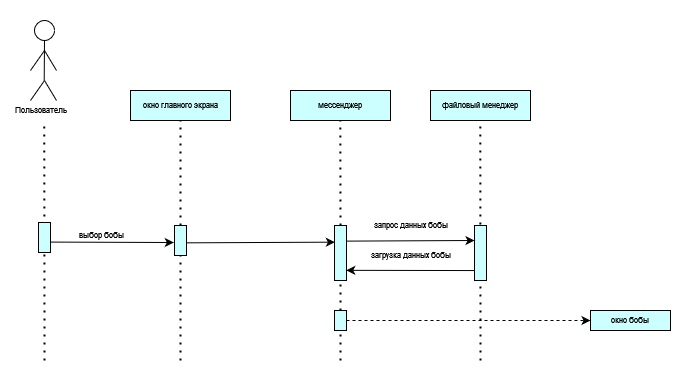

The diagram above was exported from draw.io. Its source (the exported page's mxGraphModel, read from the mxfile embedded in the PNG):
<mxGraphModel dx="819" dy="423" grid="1" gridSize="10" guides="1" tooltips="1" connect="1" arrows="1" fold="1" page="1" pageScale="1" pageWidth="827" pageHeight="1169" math="0" shadow="0">
  <root>
    <mxCell id="0" />
    <mxCell id="1" parent="0" />
    <mxCell id="SLbMKS12jWd4X8nJNTp1-32" value="" style="rounded=0;whiteSpace=wrap;html=1;strokeColor=none;" parent="1" vertex="1">
      <mxGeometry x="150" y="80" width="670" height="370" as="geometry" />
    </mxCell>
    <mxCell id="SLbMKS12jWd4X8nJNTp1-1" value="" style="ellipse;whiteSpace=wrap;html=1;aspect=fixed;fontSize=8;" parent="1" vertex="1">
      <mxGeometry x="174" y="100" width="20" height="20" as="geometry" />
    </mxCell>
    <mxCell id="SLbMKS12jWd4X8nJNTp1-2" value="" style="endArrow=none;html=1;rounded=0;entryX=0.5;entryY=1;entryDx=0;entryDy=0;fontSize=8;" parent="1" target="SLbMKS12jWd4X8nJNTp1-1" edge="1">
      <mxGeometry width="50" height="50" relative="1" as="geometry">
        <mxPoint x="183.70999999999998" y="160" as="sourcePoint" />
        <mxPoint x="183.70999999999998" y="100" as="targetPoint" />
      </mxGeometry>
    </mxCell>
    <mxCell id="SLbMKS12jWd4X8nJNTp1-3" value="" style="endArrow=none;html=1;rounded=0;fontSize=8;" parent="1" edge="1">
      <mxGeometry width="50" height="50" relative="1" as="geometry">
        <mxPoint x="170" y="180" as="sourcePoint" />
        <mxPoint x="184" y="160" as="targetPoint" />
      </mxGeometry>
    </mxCell>
    <mxCell id="SLbMKS12jWd4X8nJNTp1-4" value="" style="endArrow=none;html=1;rounded=0;fontSize=8;" parent="1" edge="1">
      <mxGeometry width="50" height="50" relative="1" as="geometry">
        <mxPoint x="196" y="180" as="sourcePoint" />
        <mxPoint x="184" y="160" as="targetPoint" />
      </mxGeometry>
    </mxCell>
    <mxCell id="SLbMKS12jWd4X8nJNTp1-5" value="" style="endArrow=none;html=1;rounded=0;fontSize=8;" parent="1" edge="1">
      <mxGeometry width="50" height="50" relative="1" as="geometry">
        <mxPoint x="196" y="150" as="sourcePoint" />
        <mxPoint x="184" y="130" as="targetPoint" />
      </mxGeometry>
    </mxCell>
    <mxCell id="SLbMKS12jWd4X8nJNTp1-6" value="" style="endArrow=none;html=1;rounded=0;fontSize=8;" parent="1" edge="1">
      <mxGeometry width="50" height="50" relative="1" as="geometry">
        <mxPoint x="170" y="150" as="sourcePoint" />
        <mxPoint x="184" y="130" as="targetPoint" />
      </mxGeometry>
    </mxCell>
    <mxCell id="SLbMKS12jWd4X8nJNTp1-7" value="Пользователь" style="text;html=1;align=center;verticalAlign=middle;resizable=0;points=[];autosize=1;strokeColor=none;fillColor=none;fontSize=8;" parent="1" vertex="1">
      <mxGeometry x="140" y="180" width="80" height="20" as="geometry" />
    </mxCell>
    <mxCell id="SLbMKS12jWd4X8nJNTp1-8" value="" style="endArrow=none;dashed=1;html=1;dashPattern=1 3;strokeWidth=2;rounded=0;fontSize=8;" parent="1" edge="1">
      <mxGeometry width="50" height="50" relative="1" as="geometry">
        <mxPoint x="184" y="440" as="sourcePoint" />
        <mxPoint x="183.70999999999998" y="200" as="targetPoint" />
      </mxGeometry>
    </mxCell>
    <mxCell id="SLbMKS12jWd4X8nJNTp1-9" value="окно главного экрана" style="rounded=0;whiteSpace=wrap;html=1;fillColor=#CCFFFF;rotation=0;fontSize=8;" parent="1" vertex="1">
      <mxGeometry x="270" y="170" width="100" height="30" as="geometry" />
    </mxCell>
    <mxCell id="SLbMKS12jWd4X8nJNTp1-10" value="мессенджер" style="rounded=0;whiteSpace=wrap;html=1;fillColor=#CCFFFF;rotation=0;fontSize=8;" parent="1" vertex="1">
      <mxGeometry x="430" y="170" width="100" height="30" as="geometry" />
    </mxCell>
    <mxCell id="SLbMKS12jWd4X8nJNTp1-11" value="" style="endArrow=none;dashed=1;html=1;dashPattern=1 3;strokeWidth=2;rounded=0;fontSize=8;" parent="1" source="SLbMKS12jWd4X8nJNTp1-16" edge="1">
      <mxGeometry width="50" height="50" relative="1" as="geometry">
        <mxPoint x="320.29" y="530" as="sourcePoint" />
        <mxPoint x="320" y="200" as="targetPoint" />
      </mxGeometry>
    </mxCell>
    <mxCell id="SLbMKS12jWd4X8nJNTp1-12" value="" style="rounded=0;whiteSpace=wrap;html=1;fillColor=#CCFFFF;fontSize=8;" parent="1" vertex="1">
      <mxGeometry x="178" y="302" width="12" height="30" as="geometry" />
    </mxCell>
    <mxCell id="SLbMKS12jWd4X8nJNTp1-13" value="выбор бобы" style="text;html=1;align=center;verticalAlign=middle;resizable=0;points=[];autosize=1;strokeColor=none;fillColor=none;fontSize=8;" parent="1" vertex="1">
      <mxGeometry x="206" y="305" width="70" height="20" as="geometry" />
    </mxCell>
    <mxCell id="SLbMKS12jWd4X8nJNTp1-14" value="" style="endArrow=none;dashed=1;html=1;dashPattern=1 3;strokeWidth=2;rounded=0;fontSize=8;" parent="1" source="SLbMKS12jWd4X8nJNTp1-19" edge="1">
      <mxGeometry width="50" height="50" relative="1" as="geometry">
        <mxPoint x="480.09000000000003" y="530" as="sourcePoint" />
        <mxPoint x="479.8" y="200" as="targetPoint" />
      </mxGeometry>
    </mxCell>
    <mxCell id="SLbMKS12jWd4X8nJNTp1-15" value="" style="endArrow=none;dashed=1;html=1;dashPattern=1 3;strokeWidth=2;rounded=0;fontSize=8;" parent="1" target="SLbMKS12jWd4X8nJNTp1-16" edge="1">
      <mxGeometry width="50" height="50" relative="1" as="geometry">
        <mxPoint x="320" y="440" as="sourcePoint" />
        <mxPoint x="320" y="200" as="targetPoint" />
      </mxGeometry>
    </mxCell>
    <mxCell id="SLbMKS12jWd4X8nJNTp1-16" value="" style="rounded=0;whiteSpace=wrap;html=1;fillColor=#CCFFFF;fontSize=8;" parent="1" vertex="1">
      <mxGeometry x="314" y="305" width="12" height="30" as="geometry" />
    </mxCell>
    <mxCell id="SLbMKS12jWd4X8nJNTp1-17" value="" style="endArrow=classic;html=1;rounded=0;fontSize=8;entryX=-0.059;entryY=0.567;entryDx=0;entryDy=0;entryPerimeter=0;" parent="1" target="SLbMKS12jWd4X8nJNTp1-16" edge="1">
      <mxGeometry width="50" height="50" relative="1" as="geometry">
        <mxPoint x="190" y="321.58000000000004" as="sourcePoint" />
        <mxPoint x="320" y="322" as="targetPoint" />
      </mxGeometry>
    </mxCell>
    <mxCell id="SLbMKS12jWd4X8nJNTp1-18" value="" style="endArrow=none;dashed=1;html=1;dashPattern=1 3;strokeWidth=2;rounded=0;fontSize=8;" parent="1" source="SLbMKS12jWd4X8nJNTp1-23" target="SLbMKS12jWd4X8nJNTp1-19" edge="1">
      <mxGeometry width="50" height="50" relative="1" as="geometry">
        <mxPoint x="480.09000000000003" y="530" as="sourcePoint" />
        <mxPoint x="479.8" y="200" as="targetPoint" />
      </mxGeometry>
    </mxCell>
    <mxCell id="SLbMKS12jWd4X8nJNTp1-19" value="" style="rounded=0;whiteSpace=wrap;html=1;fillColor=#CCFFFF;fontSize=8;" parent="1" vertex="1">
      <mxGeometry x="474" y="305" width="12" height="55" as="geometry" />
    </mxCell>
    <mxCell id="SLbMKS12jWd4X8nJNTp1-20" value="запрос данных бобы" style="text;html=1;align=center;verticalAlign=middle;resizable=0;points=[];autosize=1;strokeColor=none;fillColor=none;fontSize=8;" parent="1" vertex="1">
      <mxGeometry x="500" y="295" width="100" height="20" as="geometry" />
    </mxCell>
    <mxCell id="SLbMKS12jWd4X8nJNTp1-21" value="" style="endArrow=classic;html=1;rounded=0;exitX=1;exitY=0.578;exitDx=0;exitDy=0;exitPerimeter=0;entryX=0.028;entryY=0.303;entryDx=0;entryDy=0;entryPerimeter=0;fontSize=8;" parent="1" source="SLbMKS12jWd4X8nJNTp1-16" target="SLbMKS12jWd4X8nJNTp1-19" edge="1">
      <mxGeometry width="50" height="50" relative="1" as="geometry">
        <mxPoint x="330" y="320" as="sourcePoint" />
        <mxPoint x="380" y="270" as="targetPoint" />
      </mxGeometry>
    </mxCell>
    <mxCell id="SLbMKS12jWd4X8nJNTp1-22" value="" style="endArrow=none;dashed=1;html=1;dashPattern=1 3;strokeWidth=2;rounded=0;fontSize=8;" parent="1" target="SLbMKS12jWd4X8nJNTp1-23" edge="1">
      <mxGeometry width="50" height="50" relative="1" as="geometry">
        <mxPoint x="480" y="440" as="sourcePoint" />
        <mxPoint x="480" y="360" as="targetPoint" />
      </mxGeometry>
    </mxCell>
    <mxCell id="SLbMKS12jWd4X8nJNTp1-23" value="" style="rounded=0;whiteSpace=wrap;html=1;fillColor=#CCFFFF;fontSize=8;" parent="1" vertex="1">
      <mxGeometry x="474" y="390" width="12" height="20" as="geometry" />
    </mxCell>
    <mxCell id="SLbMKS12jWd4X8nJNTp1-24" value="окно бобы" style="rounded=0;whiteSpace=wrap;html=1;fillColor=#CCFFFF;fontSize=8;" parent="1" vertex="1">
      <mxGeometry x="730" y="390" width="80" height="20" as="geometry" />
    </mxCell>
    <mxCell id="SLbMKS12jWd4X8nJNTp1-25" value="" style="endArrow=classic;html=1;rounded=0;entryX=0;entryY=0.5;entryDx=0;entryDy=0;exitX=1;exitY=0.5;exitDx=0;exitDy=0;dashed=1;" parent="1" source="SLbMKS12jWd4X8nJNTp1-23" target="SLbMKS12jWd4X8nJNTp1-24" edge="1">
      <mxGeometry width="50" height="50" relative="1" as="geometry">
        <mxPoint x="490" y="400" as="sourcePoint" />
        <mxPoint x="540" y="360" as="targetPoint" />
      </mxGeometry>
    </mxCell>
    <mxCell id="SLbMKS12jWd4X8nJNTp1-26" value="файловый менеджер" style="rounded=0;whiteSpace=wrap;html=1;fillColor=#CCFFFF;rotation=0;fontSize=8;" parent="1" vertex="1">
      <mxGeometry x="570" y="170" width="100" height="30" as="geometry" />
    </mxCell>
    <mxCell id="SLbMKS12jWd4X8nJNTp1-27" value="" style="endArrow=none;dashed=1;html=1;dashPattern=1 3;strokeWidth=2;rounded=0;fontSize=8;" parent="1" edge="1">
      <mxGeometry width="50" height="50" relative="1" as="geometry">
        <mxPoint x="620" y="440" as="sourcePoint" />
        <mxPoint x="619.76" y="200" as="targetPoint" />
      </mxGeometry>
    </mxCell>
    <mxCell id="SLbMKS12jWd4X8nJNTp1-28" value="" style="rounded=0;whiteSpace=wrap;html=1;fillColor=#CCFFFF;fontSize=8;" parent="1" vertex="1">
      <mxGeometry x="614" y="305" width="12" height="55" as="geometry" />
    </mxCell>
    <mxCell id="SLbMKS12jWd4X8nJNTp1-29" value="" style="edgeStyle=none;orthogonalLoop=1;jettySize=auto;html=1;rounded=0;exitX=0.978;exitY=0.284;exitDx=0;exitDy=0;exitPerimeter=0;" parent="1" source="SLbMKS12jWd4X8nJNTp1-19" edge="1">
      <mxGeometry width="100" relative="1" as="geometry">
        <mxPoint x="490" y="319.76" as="sourcePoint" />
        <mxPoint x="614" y="320" as="targetPoint" />
        <Array as="points" />
      </mxGeometry>
    </mxCell>
    <mxCell id="SLbMKS12jWd4X8nJNTp1-30" value="" style="edgeStyle=none;orthogonalLoop=1;jettySize=auto;html=1;rounded=0;entryX=0.978;entryY=0.815;entryDx=0;entryDy=0;entryPerimeter=0;exitX=-0.016;exitY=0.819;exitDx=0;exitDy=0;exitPerimeter=0;" parent="1" source="SLbMKS12jWd4X8nJNTp1-28" target="SLbMKS12jWd4X8nJNTp1-19" edge="1">
      <mxGeometry width="100" relative="1" as="geometry">
        <mxPoint x="520" y="350" as="sourcePoint" />
        <mxPoint x="620" y="350" as="targetPoint" />
        <Array as="points" />
      </mxGeometry>
    </mxCell>
    <mxCell id="SLbMKS12jWd4X8nJNTp1-31" value="загрузка данных бобы" style="text;html=1;align=center;verticalAlign=middle;resizable=0;points=[];autosize=1;strokeColor=none;fillColor=none;fontSize=8;" parent="1" vertex="1">
      <mxGeometry x="500" y="325" width="100" height="20" as="geometry" />
    </mxCell>
  </root>
</mxGraphModel>